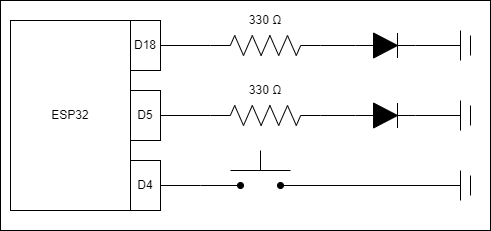

The diagram above was exported from draw.io. Its source (the exported page's mxGraphModel, read from the mxfile embedded in the PNG):
<mxGraphModel dx="1098" dy="828" grid="1" gridSize="10" guides="1" tooltips="1" connect="1" arrows="1" fold="1" page="1" pageScale="1" pageWidth="850" pageHeight="1100" math="0" shadow="0">
  <root>
    <mxCell id="0" />
    <mxCell id="1" parent="0" />
    <mxCell id="yffcHaoM7RfQfAIthPkC-12" value="" style="rounded=0;whiteSpace=wrap;html=1;" parent="1" vertex="1">
      <mxGeometry x="50" y="200" width="490" height="230" as="geometry" />
    </mxCell>
    <mxCell id="yffcHaoM7RfQfAIthPkC-6" style="edgeStyle=orthogonalEdgeStyle;rounded=0;orthogonalLoop=1;jettySize=auto;html=1;exitX=1;exitY=0.5;exitDx=0;exitDy=0;entryX=0;entryY=0.5;entryDx=0;entryDy=0;entryPerimeter=0;endArrow=none;endFill=0;" parent="1" source="yffcHaoM7RfQfAIthPkC-2" target="yffcHaoM7RfQfAIthPkC-5" edge="1">
      <mxGeometry relative="1" as="geometry" />
    </mxCell>
    <mxCell id="yffcHaoM7RfQfAIthPkC-2" value="D18" style="rounded=0;whiteSpace=wrap;html=1;" parent="1" vertex="1">
      <mxGeometry x="180" y="220" width="30" height="50" as="geometry" />
    </mxCell>
    <mxCell id="yffcHaoM7RfQfAIthPkC-28" style="edgeStyle=orthogonalEdgeStyle;rounded=0;orthogonalLoop=1;jettySize=auto;html=1;exitX=1;exitY=0.5;exitDx=0;exitDy=0;entryX=0;entryY=0.5;entryDx=0;entryDy=0;entryPerimeter=0;endArrow=none;endFill=0;" parent="1" source="yffcHaoM7RfQfAIthPkC-4" target="yffcHaoM7RfQfAIthPkC-23" edge="1">
      <mxGeometry relative="1" as="geometry" />
    </mxCell>
    <mxCell id="yffcHaoM7RfQfAIthPkC-4" value="D5" style="rounded=0;whiteSpace=wrap;html=1;" parent="1" vertex="1">
      <mxGeometry x="180" y="290" width="30" height="50" as="geometry" />
    </mxCell>
    <mxCell id="yffcHaoM7RfQfAIthPkC-8" style="edgeStyle=orthogonalEdgeStyle;rounded=0;orthogonalLoop=1;jettySize=auto;html=1;exitX=1;exitY=0.5;exitDx=0;exitDy=0;exitPerimeter=0;entryX=0;entryY=0.5;entryDx=0;entryDy=0;entryPerimeter=0;endArrow=none;endFill=0;" parent="1" source="yffcHaoM7RfQfAIthPkC-5" target="yffcHaoM7RfQfAIthPkC-7" edge="1">
      <mxGeometry relative="1" as="geometry" />
    </mxCell>
    <mxCell id="yffcHaoM7RfQfAIthPkC-5" value="" style="pointerEvents=1;verticalLabelPosition=bottom;shadow=0;dashed=0;align=center;html=1;verticalAlign=top;shape=mxgraph.electrical.resistors.resistor_2;" parent="1" vertex="1">
      <mxGeometry x="260" y="235" width="110" height="20" as="geometry" />
    </mxCell>
    <mxCell id="yffcHaoM7RfQfAIthPkC-21" style="edgeStyle=orthogonalEdgeStyle;rounded=0;orthogonalLoop=1;jettySize=auto;html=1;exitX=1;exitY=0.5;exitDx=0;exitDy=0;exitPerimeter=0;endArrow=none;endFill=0;" parent="1" source="yffcHaoM7RfQfAIthPkC-7" edge="1">
      <mxGeometry relative="1" as="geometry">
        <mxPoint x="510" y="245" as="targetPoint" />
      </mxGeometry>
    </mxCell>
    <mxCell id="yffcHaoM7RfQfAIthPkC-7" value="" style="pointerEvents=1;fillColor=strokeColor;verticalLabelPosition=bottom;shadow=0;dashed=0;align=center;html=1;verticalAlign=top;shape=mxgraph.electrical.diodes.diode;" parent="1" vertex="1">
      <mxGeometry x="405" y="232.5" width="60" height="25" as="geometry" />
    </mxCell>
    <mxCell id="yffcHaoM7RfQfAIthPkC-13" value="ESP32" style="rounded=0;whiteSpace=wrap;html=1;" parent="1" vertex="1">
      <mxGeometry x="60" y="220" width="120" height="190" as="geometry" />
    </mxCell>
    <mxCell id="yffcHaoM7RfQfAIthPkC-15" value="" style="endArrow=none;html=1;rounded=0;" parent="1" edge="1">
      <mxGeometry width="50" height="50" relative="1" as="geometry">
        <mxPoint x="510" y="400" as="sourcePoint" />
        <mxPoint x="510" y="370" as="targetPoint" />
      </mxGeometry>
    </mxCell>
    <mxCell id="yffcHaoM7RfQfAIthPkC-16" value="" style="endArrow=none;html=1;rounded=0;" parent="1" edge="1">
      <mxGeometry width="50" height="50" relative="1" as="geometry">
        <mxPoint x="520" y="395" as="sourcePoint" />
        <mxPoint x="520" y="375" as="targetPoint" />
      </mxGeometry>
    </mxCell>
    <mxCell id="yffcHaoM7RfQfAIthPkC-19" value="" style="endArrow=none;html=1;rounded=0;" parent="1" edge="1">
      <mxGeometry width="50" height="50" relative="1" as="geometry">
        <mxPoint x="510" y="260" as="sourcePoint" />
        <mxPoint x="510" y="230" as="targetPoint" />
      </mxGeometry>
    </mxCell>
    <mxCell id="yffcHaoM7RfQfAIthPkC-20" value="" style="endArrow=none;html=1;rounded=0;" parent="1" edge="1">
      <mxGeometry width="50" height="50" relative="1" as="geometry">
        <mxPoint x="520" y="255" as="sourcePoint" />
        <mxPoint x="520" y="235" as="targetPoint" />
      </mxGeometry>
    </mxCell>
    <mxCell id="yffcHaoM7RfQfAIthPkC-22" style="edgeStyle=orthogonalEdgeStyle;rounded=0;orthogonalLoop=1;jettySize=auto;html=1;exitX=1;exitY=0.5;exitDx=0;exitDy=0;exitPerimeter=0;entryX=0;entryY=0.5;entryDx=0;entryDy=0;entryPerimeter=0;endArrow=none;endFill=0;" parent="1" source="yffcHaoM7RfQfAIthPkC-23" target="yffcHaoM7RfQfAIthPkC-25" edge="1">
      <mxGeometry relative="1" as="geometry" />
    </mxCell>
    <mxCell id="yffcHaoM7RfQfAIthPkC-23" value="" style="pointerEvents=1;verticalLabelPosition=bottom;shadow=0;dashed=0;align=center;html=1;verticalAlign=top;shape=mxgraph.electrical.resistors.resistor_2;" parent="1" vertex="1">
      <mxGeometry x="260" y="305" width="110" height="20" as="geometry" />
    </mxCell>
    <mxCell id="yffcHaoM7RfQfAIthPkC-24" style="edgeStyle=orthogonalEdgeStyle;rounded=0;orthogonalLoop=1;jettySize=auto;html=1;exitX=1;exitY=0.5;exitDx=0;exitDy=0;exitPerimeter=0;endArrow=none;endFill=0;" parent="1" source="yffcHaoM7RfQfAIthPkC-25" edge="1">
      <mxGeometry relative="1" as="geometry">
        <mxPoint x="510" y="315" as="targetPoint" />
      </mxGeometry>
    </mxCell>
    <mxCell id="yffcHaoM7RfQfAIthPkC-25" value="" style="pointerEvents=1;fillColor=strokeColor;verticalLabelPosition=bottom;shadow=0;dashed=0;align=center;html=1;verticalAlign=top;shape=mxgraph.electrical.diodes.diode;" parent="1" vertex="1">
      <mxGeometry x="405" y="302.5" width="60" height="25" as="geometry" />
    </mxCell>
    <mxCell id="yffcHaoM7RfQfAIthPkC-26" value="" style="endArrow=none;html=1;rounded=0;" parent="1" edge="1">
      <mxGeometry width="50" height="50" relative="1" as="geometry">
        <mxPoint x="510" y="330" as="sourcePoint" />
        <mxPoint x="510" y="300" as="targetPoint" />
      </mxGeometry>
    </mxCell>
    <mxCell id="yffcHaoM7RfQfAIthPkC-27" value="" style="endArrow=none;html=1;rounded=0;" parent="1" edge="1">
      <mxGeometry width="50" height="50" relative="1" as="geometry">
        <mxPoint x="520" y="325" as="sourcePoint" />
        <mxPoint x="520" y="305" as="targetPoint" />
      </mxGeometry>
    </mxCell>
    <mxCell id="yffcHaoM7RfQfAIthPkC-30" style="edgeStyle=orthogonalEdgeStyle;rounded=0;orthogonalLoop=1;jettySize=auto;html=1;exitX=1;exitY=0.5;exitDx=0;exitDy=0;endArrow=oval;endFill=1;" parent="1" source="yffcHaoM7RfQfAIthPkC-29" edge="1">
      <mxGeometry relative="1" as="geometry">
        <mxPoint x="290" y="385" as="targetPoint" />
      </mxGeometry>
    </mxCell>
    <mxCell id="yffcHaoM7RfQfAIthPkC-29" value="D4" style="rounded=0;whiteSpace=wrap;html=1;" parent="1" vertex="1">
      <mxGeometry x="180" y="360" width="30" height="50" as="geometry" />
    </mxCell>
    <mxCell id="yffcHaoM7RfQfAIthPkC-31" value="" style="endArrow=none;html=1;rounded=0;" parent="1" edge="1">
      <mxGeometry width="50" height="50" relative="1" as="geometry">
        <mxPoint x="280" y="370" as="sourcePoint" />
        <mxPoint x="340" y="370" as="targetPoint" />
      </mxGeometry>
    </mxCell>
    <mxCell id="yffcHaoM7RfQfAIthPkC-32" value="" style="endArrow=none;html=1;rounded=0;" parent="1" edge="1">
      <mxGeometry width="50" height="50" relative="1" as="geometry">
        <mxPoint x="310" y="370" as="sourcePoint" />
        <mxPoint x="310" y="350" as="targetPoint" />
      </mxGeometry>
    </mxCell>
    <mxCell id="yffcHaoM7RfQfAIthPkC-37" style="edgeStyle=orthogonalEdgeStyle;rounded=0;orthogonalLoop=1;jettySize=auto;html=1;endArrow=oval;endFill=1;" parent="1" edge="1">
      <mxGeometry relative="1" as="geometry">
        <mxPoint x="510" y="385" as="sourcePoint" />
        <mxPoint x="330" y="385" as="targetPoint" />
      </mxGeometry>
    </mxCell>
    <mxCell id="yffcHaoM7RfQfAIthPkC-39" value="330 Ω" style="text;html=1;strokeColor=none;fillColor=none;align=center;verticalAlign=middle;whiteSpace=wrap;rounded=0;" parent="1" vertex="1">
      <mxGeometry x="285" y="205" width="60" height="30" as="geometry" />
    </mxCell>
    <mxCell id="yffcHaoM7RfQfAIthPkC-40" value="330 Ω" style="text;html=1;strokeColor=none;fillColor=none;align=center;verticalAlign=middle;whiteSpace=wrap;rounded=0;" parent="1" vertex="1">
      <mxGeometry x="285" y="275" width="60" height="30" as="geometry" />
    </mxCell>
  </root>
</mxGraphModel>